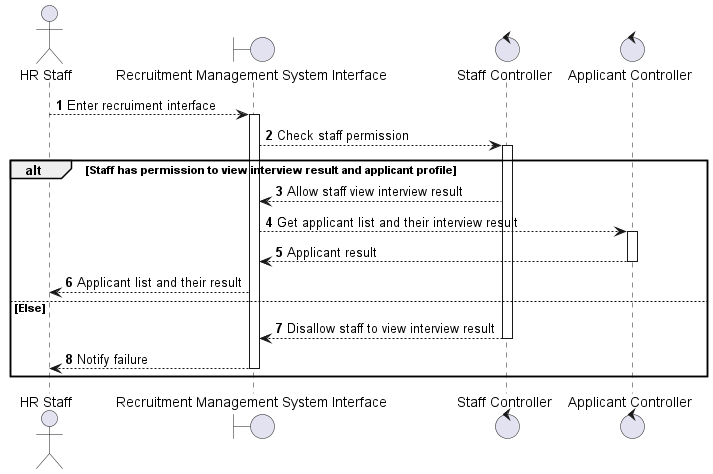

The diagram above was rendered by PlantUML. Its source (embedded in the PNG):
@startuml "View interview result"
autonumber
actor "HR Staff" as Staff
boundary "Recruitment Management System Interface" as RMSI
control "Staff Controller" as SCtl
control "Applicant Controller" as ACtl 

Staff --> RMSI ++: Enter recruiment interface
RMSI --> SCtl ++: Check staff permission
alt Staff has permission to view interview result and applicant profile
SCtl --> RMSI: Allow staff view interview result
RMSI --> ACtl ++: Get applicant list and their interview result 
ACtl --> RMSI --: Applicant result
RMSI --> Staff: Applicant list and their result
else Else
SCtl --> RMSI --: Disallow staff to view interview result
RMSI --> Staff --: Notify failure
end
@enduml